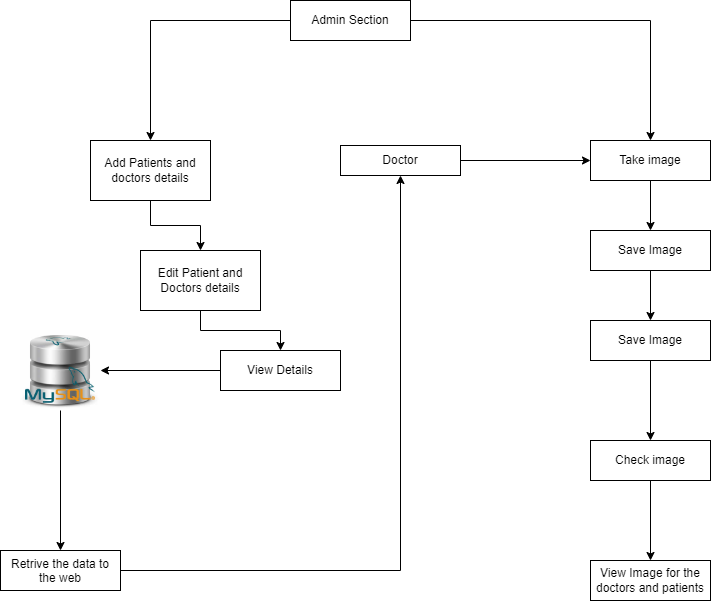

The diagram above was exported from draw.io. Its source (the exported page's mxGraphModel, read from the mxfile embedded in the PNG):
<mxGraphModel dx="1434" dy="854" grid="1" gridSize="10" guides="1" tooltips="1" connect="1" arrows="1" fold="1" page="1" pageScale="1" pageWidth="850" pageHeight="1100" math="0" shadow="0">
  <root>
    <mxCell id="0" />
    <mxCell id="1" parent="0" />
    <mxCell id="8JHLPYsTB3bUKlKufhjB-11" value="" style="edgeStyle=orthogonalEdgeStyle;rounded=0;orthogonalLoop=1;jettySize=auto;html=1;" edge="1" parent="1" source="8JHLPYsTB3bUKlKufhjB-1" target="8JHLPYsTB3bUKlKufhjB-10">
      <mxGeometry relative="1" as="geometry" />
    </mxCell>
    <mxCell id="8JHLPYsTB3bUKlKufhjB-1" value="" style="shape=image;verticalLabelPosition=bottom;labelBackgroundColor=default;verticalAlign=top;aspect=fixed;imageAspect=0;image=data:image/jpeg,(base64 omitted: 9624 chars);" vertex="1" parent="1">
      <mxGeometry x="90" y="370" width="80" height="80" as="geometry" />
    </mxCell>
    <mxCell id="8JHLPYsTB3bUKlKufhjB-4" value="" style="edgeStyle=orthogonalEdgeStyle;rounded=0;orthogonalLoop=1;jettySize=auto;html=1;" edge="1" parent="1" source="8JHLPYsTB3bUKlKufhjB-2" target="8JHLPYsTB3bUKlKufhjB-3">
      <mxGeometry relative="1" as="geometry" />
    </mxCell>
    <mxCell id="8JHLPYsTB3bUKlKufhjB-17" style="edgeStyle=orthogonalEdgeStyle;rounded=0;orthogonalLoop=1;jettySize=auto;html=1;exitX=1;exitY=0.5;exitDx=0;exitDy=0;" edge="1" parent="1" source="8JHLPYsTB3bUKlKufhjB-2" target="8JHLPYsTB3bUKlKufhjB-12">
      <mxGeometry relative="1" as="geometry" />
    </mxCell>
    <mxCell id="8JHLPYsTB3bUKlKufhjB-2" value="Admin Section" style="rounded=0;whiteSpace=wrap;html=1;" vertex="1" parent="1">
      <mxGeometry x="360" y="40" width="120" height="40" as="geometry" />
    </mxCell>
    <mxCell id="8JHLPYsTB3bUKlKufhjB-6" value="" style="edgeStyle=orthogonalEdgeStyle;rounded=0;orthogonalLoop=1;jettySize=auto;html=1;" edge="1" parent="1" source="8JHLPYsTB3bUKlKufhjB-3" target="8JHLPYsTB3bUKlKufhjB-5">
      <mxGeometry relative="1" as="geometry" />
    </mxCell>
    <mxCell id="8JHLPYsTB3bUKlKufhjB-3" value="Add Patients and doctors details" style="rounded=0;whiteSpace=wrap;html=1;" vertex="1" parent="1">
      <mxGeometry x="160" y="180" width="120" height="60" as="geometry" />
    </mxCell>
    <mxCell id="8JHLPYsTB3bUKlKufhjB-8" value="" style="edgeStyle=orthogonalEdgeStyle;rounded=0;orthogonalLoop=1;jettySize=auto;html=1;" edge="1" parent="1" source="8JHLPYsTB3bUKlKufhjB-5" target="8JHLPYsTB3bUKlKufhjB-7">
      <mxGeometry relative="1" as="geometry" />
    </mxCell>
    <mxCell id="8JHLPYsTB3bUKlKufhjB-5" value="Edit Patient and Doctors details" style="rounded=0;whiteSpace=wrap;html=1;" vertex="1" parent="1">
      <mxGeometry x="210" y="290" width="120" height="60" as="geometry" />
    </mxCell>
    <mxCell id="8JHLPYsTB3bUKlKufhjB-9" style="edgeStyle=orthogonalEdgeStyle;rounded=0;orthogonalLoop=1;jettySize=auto;html=1;exitX=0;exitY=0.5;exitDx=0;exitDy=0;" edge="1" parent="1" source="8JHLPYsTB3bUKlKufhjB-7" target="8JHLPYsTB3bUKlKufhjB-1">
      <mxGeometry relative="1" as="geometry" />
    </mxCell>
    <mxCell id="8JHLPYsTB3bUKlKufhjB-7" value="View Details" style="rounded=0;whiteSpace=wrap;html=1;" vertex="1" parent="1">
      <mxGeometry x="290" y="390" width="120" height="40" as="geometry" />
    </mxCell>
    <mxCell id="8JHLPYsTB3bUKlKufhjB-22" style="edgeStyle=orthogonalEdgeStyle;rounded=0;orthogonalLoop=1;jettySize=auto;html=1;exitX=1;exitY=0.5;exitDx=0;exitDy=0;entryX=0.5;entryY=1;entryDx=0;entryDy=0;" edge="1" parent="1" source="8JHLPYsTB3bUKlKufhjB-10" target="8JHLPYsTB3bUKlKufhjB-20">
      <mxGeometry relative="1" as="geometry" />
    </mxCell>
    <mxCell id="8JHLPYsTB3bUKlKufhjB-10" value="Retrive the data to the web" style="whiteSpace=wrap;html=1;verticalAlign=top;labelBackgroundColor=default;" vertex="1" parent="1">
      <mxGeometry x="70" y="590" width="120" height="40" as="geometry" />
    </mxCell>
    <mxCell id="8JHLPYsTB3bUKlKufhjB-14" value="" style="edgeStyle=orthogonalEdgeStyle;rounded=0;orthogonalLoop=1;jettySize=auto;html=1;" edge="1" parent="1" source="8JHLPYsTB3bUKlKufhjB-12" target="8JHLPYsTB3bUKlKufhjB-13">
      <mxGeometry relative="1" as="geometry" />
    </mxCell>
    <mxCell id="8JHLPYsTB3bUKlKufhjB-12" value="Take image" style="rounded=0;whiteSpace=wrap;html=1;" vertex="1" parent="1">
      <mxGeometry x="660" y="180" width="120" height="40" as="geometry" />
    </mxCell>
    <mxCell id="8JHLPYsTB3bUKlKufhjB-16" value="" style="edgeStyle=orthogonalEdgeStyle;rounded=0;orthogonalLoop=1;jettySize=auto;html=1;" edge="1" parent="1" source="8JHLPYsTB3bUKlKufhjB-13" target="8JHLPYsTB3bUKlKufhjB-15">
      <mxGeometry relative="1" as="geometry" />
    </mxCell>
    <mxCell id="8JHLPYsTB3bUKlKufhjB-13" value="Save Image" style="whiteSpace=wrap;html=1;rounded=0;" vertex="1" parent="1">
      <mxGeometry x="660" y="270" width="120" height="40" as="geometry" />
    </mxCell>
    <mxCell id="8JHLPYsTB3bUKlKufhjB-24" value="" style="edgeStyle=orthogonalEdgeStyle;rounded=0;orthogonalLoop=1;jettySize=auto;html=1;" edge="1" parent="1" source="8JHLPYsTB3bUKlKufhjB-15" target="8JHLPYsTB3bUKlKufhjB-23">
      <mxGeometry relative="1" as="geometry" />
    </mxCell>
    <mxCell id="8JHLPYsTB3bUKlKufhjB-15" value="Save Image" style="whiteSpace=wrap;html=1;rounded=0;" vertex="1" parent="1">
      <mxGeometry x="660" y="360" width="120" height="40" as="geometry" />
    </mxCell>
    <mxCell id="8JHLPYsTB3bUKlKufhjB-21" style="edgeStyle=orthogonalEdgeStyle;rounded=0;orthogonalLoop=1;jettySize=auto;html=1;exitX=1;exitY=0.5;exitDx=0;exitDy=0;entryX=0;entryY=0.5;entryDx=0;entryDy=0;" edge="1" parent="1" source="8JHLPYsTB3bUKlKufhjB-20" target="8JHLPYsTB3bUKlKufhjB-12">
      <mxGeometry relative="1" as="geometry" />
    </mxCell>
    <mxCell id="8JHLPYsTB3bUKlKufhjB-20" value="Doctor" style="rounded=0;whiteSpace=wrap;html=1;" vertex="1" parent="1">
      <mxGeometry x="410" y="185" width="120" height="30" as="geometry" />
    </mxCell>
    <mxCell id="8JHLPYsTB3bUKlKufhjB-26" value="" style="edgeStyle=orthogonalEdgeStyle;rounded=0;orthogonalLoop=1;jettySize=auto;html=1;" edge="1" parent="1" source="8JHLPYsTB3bUKlKufhjB-23" target="8JHLPYsTB3bUKlKufhjB-25">
      <mxGeometry relative="1" as="geometry" />
    </mxCell>
    <mxCell id="8JHLPYsTB3bUKlKufhjB-23" value="Check image" style="whiteSpace=wrap;html=1;rounded=0;" vertex="1" parent="1">
      <mxGeometry x="660" y="480" width="120" height="40" as="geometry" />
    </mxCell>
    <mxCell id="8JHLPYsTB3bUKlKufhjB-25" value="View Image for the doctors and patients" style="whiteSpace=wrap;html=1;rounded=0;" vertex="1" parent="1">
      <mxGeometry x="660" y="600" width="120" height="40" as="geometry" />
    </mxCell>
  </root>
</mxGraphModel>